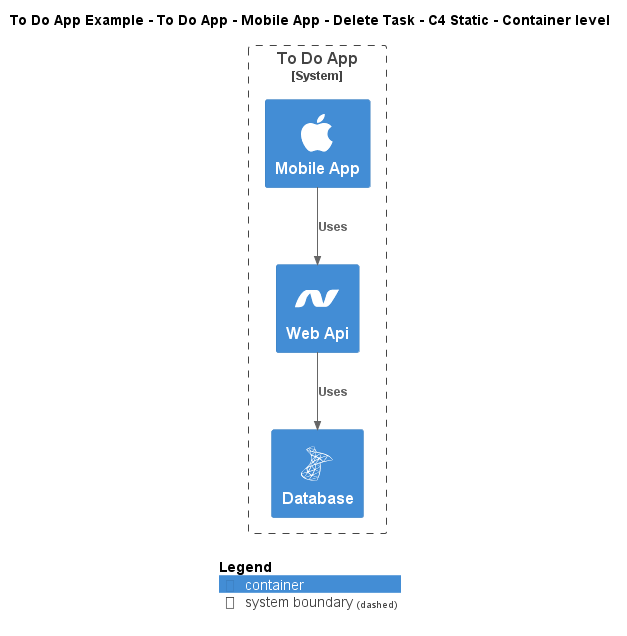

The diagram above was rendered by PlantUML. Its source (embedded in the PNG):
@startuml
!include ..\..\..\..\..\..\..\.c4s\C4_Container.puml

!define ICONS https://raw.githubusercontent.com/tupadr3/plantuml-icon-font-sprites/refs/heads/main/icons

!include ICONS/font-awesome-5/apple.puml
!include ICONS/devicons/dotnet.puml
!include ICONS/devicons/msql_server.puml

AddElementTag("c4interflow:lifecycle:new", $bgColor=green, $fontColor=#ffffff, $borderColor=green, $shadowing="False")
AddElementTag("c4interflow:lifecycle:changed", $bgColor=orange, $fontColor=#ffffff, $borderColor=orange, $shadowing="False")
AddElementTag("c4interflow:lifecycle:removed", $bgColor=red, $fontColor=#ffffff, $borderColor=red, $shadowing="False")

AddRelTag("c4interflow:lifecycle:new", $textColor=green, $lineColor=green)
AddRelTag("c4interflow:lifecycle:changed", $textColor=orange, $lineColor=orange)
AddRelTag("c4interflow:lifecycle:removed", $textColor=red, $lineColor=red)

SHOW_PERSON_PORTRAIT()
LAYOUT_TOP_DOWN()

skinparam linetype polyline

title To Do App Example - To Do App - Mobile App - Delete Task - C4 Static - Container level


System_Boundary(ToDoAppExample.SoftwareSystems.ToDoApp, "To Do App") {
    Container(ToDoAppExample.SoftwareSystems.ToDoApp.Containers.MobileApp, "Mobile App", "", "", "apple")
    Container(ToDoAppExample.SoftwareSystems.ToDoApp.Containers.WebApi, "Web Api", "", "", "dotnet")
    Container(ToDoAppExample.SoftwareSystems.ToDoApp.Containers.Database, "Database", "", "", "msql_server")
}

Rel(ToDoAppExample.SoftwareSystems.ToDoApp.Containers.MobileApp, ToDoAppExample.SoftwareSystems.ToDoApp.Containers.WebApi, "Uses")
Rel(ToDoAppExample.SoftwareSystems.ToDoApp.Containers.WebApi, ToDoAppExample.SoftwareSystems.ToDoApp.Containers.Database, "Uses")


SHOW_LEGEND()
@enduml